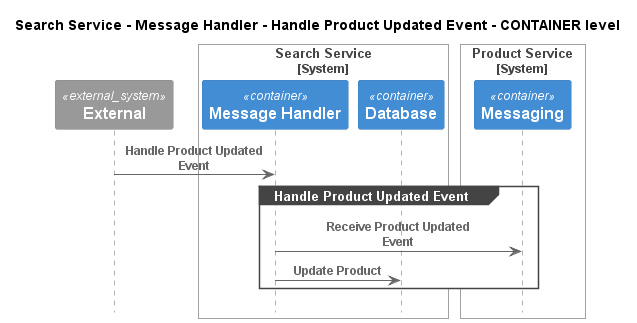

The diagram above was rendered by PlantUML. Its source (embedded in the PNG):
@startuml
!pragma layout smetana
!include ..\..\..\..\..\..\.c4s\C4_Sequence.puml

title Search Service - Message Handler - Handle Product Updated Event - CONTAINER level

System_Ext(C4InterFlow.SoftwareSystems.ExternalSystem, "External", "")

System_Boundary(ECommercePlatform.SoftwareSystems.SearchService, "Search Service")
    Container(ECommercePlatform.SoftwareSystems.SearchService.Containers.MessageHandler, "Message Handler", "", "")
    Container(ECommercePlatform.SoftwareSystems.SearchService.Containers.Database, "Database", "", "")
Boundary_End()

System_Boundary(ECommercePlatform.SoftwareSystems.ProductService, "Product Service")
    Container(ECommercePlatform.SoftwareSystems.ProductService.Containers.Messaging, "Messaging", "", "")
Boundary_End()

Rel(C4InterFlow.SoftwareSystems.ExternalSystem, ECommercePlatform.SoftwareSystems.SearchService.Containers.MessageHandler, "Handle Product Updated Event")
group Handle Product Updated Event
Rel(ECommercePlatform.SoftwareSystems.SearchService.Containers.MessageHandler, ECommercePlatform.SoftwareSystems.ProductService.Containers.Messaging, "Receive Product Updated Event")
Rel(ECommercePlatform.SoftwareSystems.SearchService.Containers.MessageHandler, ECommercePlatform.SoftwareSystems.SearchService.Containers.Database, "Update Product")
end


@enduml